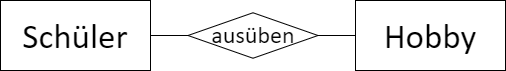

The diagram above was exported from draw.io. Its source (the exported page's mxGraphModel, read from the mxfile embedded in the PNG):
<mxGraphModel dx="813" dy="426" grid="1" gridSize="10" guides="1" tooltips="1" connect="1" arrows="1" fold="1" page="1" pageScale="1" pageWidth="827" pageHeight="1169" math="0" shadow="0">
  <root>
    <mxCell id="0" />
    <mxCell id="1" parent="0" />
    <mxCell id="2" value="Schüler" style="whiteSpace=wrap;html=1;align=center;fontSize=35;fontFamily=FallingSky;" vertex="1" parent="1">
      <mxGeometry x="95" y="240" width="150" height="70" as="geometry" />
    </mxCell>
    <mxCell id="3" value="Hobby" style="whiteSpace=wrap;html=1;align=center;fontSize=35;fontFamily=FallingSky;" vertex="1" parent="1">
      <mxGeometry x="450" y="240" width="150" height="70" as="geometry" />
    </mxCell>
    <mxCell id="4" value="ausüben" style="shape=rhombus;perimeter=rhombusPerimeter;whiteSpace=wrap;html=1;align=center;fontSize=24;fontFamily=FallingSky;" vertex="1" parent="1">
      <mxGeometry x="282.5" y="252.25" width="130" height="45.5" as="geometry" />
    </mxCell>
    <mxCell id="5" value="" style="endArrow=none;html=1;rounded=0;" edge="1" source="4" target="2" parent="1">
      <mxGeometry width="50" height="50" relative="1" as="geometry">
        <mxPoint x="260" y="110" as="sourcePoint" />
        <mxPoint x="310" y="60" as="targetPoint" />
      </mxGeometry>
    </mxCell>
    <mxCell id="6" value="" style="endArrow=none;html=1;rounded=0;" edge="1" source="4" target="3" parent="1">
      <mxGeometry width="50" height="50" relative="1" as="geometry">
        <mxPoint x="140" y="150" as="sourcePoint" />
        <mxPoint x="140" y="120" as="targetPoint" />
      </mxGeometry>
    </mxCell>
  </root>
</mxGraphModel>